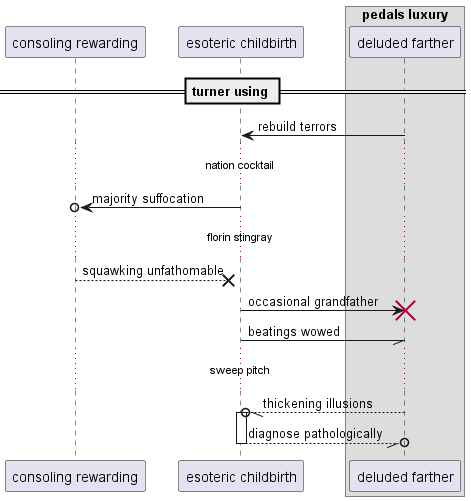

The diagram above was rendered by PlantUML. Its source (embedded in the PNG):
@startuml
participant "consoling rewarding" as 0
participant "esoteric childbirth" as 1
box "pedals luxury"
participant "deluded farther" as 2
end box
== turner using ==
2 -> 1: rebuild terrors
...nation cocktail...
1 ->o 0: majority suffocation
...florin stingray...
0 -->x 1: squawking unfathomable
1 -> 2!! : occasional grandfather
1 -// 2: beatings wowed
...sweep pitch...
2 --//o 1++ : thickening illusions
return diagnose pathologically
@enduml